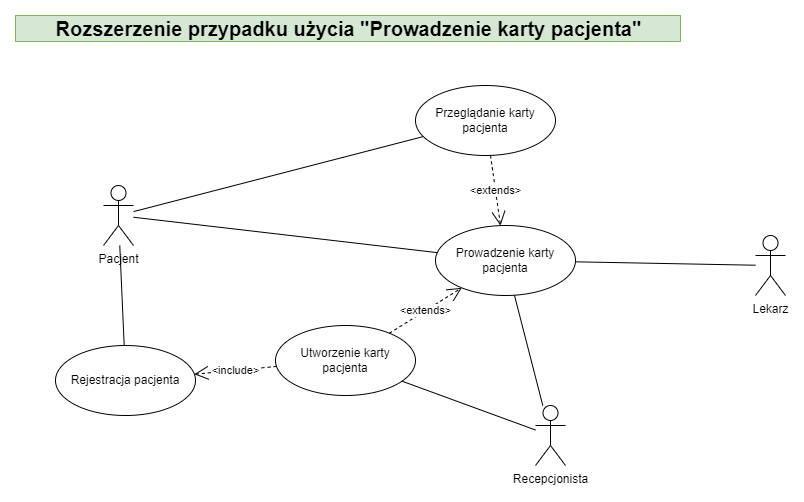

The diagram above was exported from draw.io. Its source (the exported page's mxGraphModel, read from the mxfile embedded in the PNG):
<mxGraphModel dx="-904" dy="-55" grid="1" gridSize="10" guides="1" tooltips="1" connect="1" arrows="1" fold="1" page="1" pageScale="1" pageWidth="1169" pageHeight="827" background="none" math="0" shadow="0">
  <root>
    <mxCell id="0" />
    <mxCell id="1" parent="0" />
    <mxCell id="tkc7Wj6dM1ySXM2m1oL9-257" value="Prowadzenie karty pacjenta" style="ellipse;whiteSpace=wrap;html=1;" vertex="1" parent="1">
      <mxGeometry x="2958" y="1226" width="140" height="70" as="geometry" />
    </mxCell>
    <mxCell id="tkc7Wj6dM1ySXM2m1oL9-258" value="Lekarz" style="shape=umlActor;verticalLabelPosition=bottom;verticalAlign=top;html=1;" vertex="1" parent="1">
      <mxGeometry x="3278" y="1236" width="30" height="60" as="geometry" />
    </mxCell>
    <mxCell id="tkc7Wj6dM1ySXM2m1oL9-259" value="" style="endArrow=none;html=1;rounded=0;" edge="1" parent="1" source="tkc7Wj6dM1ySXM2m1oL9-258" target="tkc7Wj6dM1ySXM2m1oL9-257">
      <mxGeometry width="50" height="50" relative="1" as="geometry">
        <mxPoint x="3218" y="974" as="sourcePoint" />
        <mxPoint x="2986" y="949" as="targetPoint" />
      </mxGeometry>
    </mxCell>
    <mxCell id="tkc7Wj6dM1ySXM2m1oL9-260" value="Utworzenie karty pacjenta" style="ellipse;whiteSpace=wrap;html=1;" vertex="1" parent="1">
      <mxGeometry x="2798" y="1326" width="140" height="70" as="geometry" />
    </mxCell>
    <mxCell id="tkc7Wj6dM1ySXM2m1oL9-261" value="Recepcjonista" style="shape=umlActor;verticalLabelPosition=bottom;verticalAlign=top;html=1;" vertex="1" parent="1">
      <mxGeometry x="3058" y="1406" width="30" height="60" as="geometry" />
    </mxCell>
    <mxCell id="tkc7Wj6dM1ySXM2m1oL9-262" value="&amp;lt;extends&amp;gt;" style="endArrow=open;endSize=12;dashed=1;html=1;rounded=0;" edge="1" parent="1" source="tkc7Wj6dM1ySXM2m1oL9-260" target="tkc7Wj6dM1ySXM2m1oL9-257">
      <mxGeometry width="160" relative="1" as="geometry">
        <mxPoint x="2978" y="1116" as="sourcePoint" />
        <mxPoint x="2961" y="826" as="targetPoint" />
      </mxGeometry>
    </mxCell>
    <mxCell id="tkc7Wj6dM1ySXM2m1oL9-263" value="" style="endArrow=none;html=1;rounded=0;" edge="1" parent="1" source="tkc7Wj6dM1ySXM2m1oL9-261" target="tkc7Wj6dM1ySXM2m1oL9-260">
      <mxGeometry width="50" height="50" relative="1" as="geometry">
        <mxPoint x="3288" y="1274" as="sourcePoint" />
        <mxPoint x="3046" y="1244" as="targetPoint" />
      </mxGeometry>
    </mxCell>
    <mxCell id="tkc7Wj6dM1ySXM2m1oL9-264" value="Przeglądanie karty pacjenta" style="ellipse;whiteSpace=wrap;html=1;" vertex="1" parent="1">
      <mxGeometry x="2938" y="1086" width="140" height="70" as="geometry" />
    </mxCell>
    <mxCell id="tkc7Wj6dM1ySXM2m1oL9-265" value="Rejestracja pacjenta" style="ellipse;whiteSpace=wrap;html=1;" vertex="1" parent="1">
      <mxGeometry x="2578" y="1346" width="140" height="70" as="geometry" />
    </mxCell>
    <mxCell id="tkc7Wj6dM1ySXM2m1oL9-269" value="Pacjent" style="shape=umlActor;verticalLabelPosition=bottom;verticalAlign=top;html=1;" vertex="1" parent="1">
      <mxGeometry x="2626" y="1186" width="30" height="60" as="geometry" />
    </mxCell>
    <mxCell id="tkc7Wj6dM1ySXM2m1oL9-270" value="" style="endArrow=none;html=1;rounded=0;" edge="1" parent="1" source="tkc7Wj6dM1ySXM2m1oL9-264" target="tkc7Wj6dM1ySXM2m1oL9-269">
      <mxGeometry width="50" height="50" relative="1" as="geometry">
        <mxPoint x="3038" y="1418" as="sourcePoint" />
        <mxPoint x="2907" y="1377" as="targetPoint" />
      </mxGeometry>
    </mxCell>
    <mxCell id="tkc7Wj6dM1ySXM2m1oL9-271" value="&amp;lt;include&amp;gt;" style="endArrow=open;endSize=12;dashed=1;html=1;rounded=0;" edge="1" parent="1" source="tkc7Wj6dM1ySXM2m1oL9-260" target="tkc7Wj6dM1ySXM2m1oL9-265">
      <mxGeometry width="160" relative="1" as="geometry">
        <mxPoint x="2909" y="1340" as="sourcePoint" />
        <mxPoint x="2967" y="1282" as="targetPoint" />
      </mxGeometry>
    </mxCell>
    <mxCell id="tkc7Wj6dM1ySXM2m1oL9-272" value="" style="endArrow=none;html=1;rounded=0;" edge="1" parent="1" source="tkc7Wj6dM1ySXM2m1oL9-265" target="tkc7Wj6dM1ySXM2m1oL9-269">
      <mxGeometry width="50" height="50" relative="1" as="geometry">
        <mxPoint x="2761" y="1211" as="sourcePoint" />
        <mxPoint x="2548" y="1244" as="targetPoint" />
      </mxGeometry>
    </mxCell>
    <mxCell id="tkc7Wj6dM1ySXM2m1oL9-273" value="&amp;lt;extends&amp;gt;" style="endArrow=open;endSize=12;dashed=1;html=1;rounded=0;" edge="1" parent="1" source="tkc7Wj6dM1ySXM2m1oL9-264" target="tkc7Wj6dM1ySXM2m1oL9-257">
      <mxGeometry width="160" relative="1" as="geometry">
        <mxPoint x="2917" y="1342" as="sourcePoint" />
        <mxPoint x="2989" y="1290" as="targetPoint" />
      </mxGeometry>
    </mxCell>
    <mxCell id="tkc7Wj6dM1ySXM2m1oL9-274" value="" style="endArrow=none;html=1;rounded=0;" edge="1" parent="1" source="tkc7Wj6dM1ySXM2m1oL9-261" target="tkc7Wj6dM1ySXM2m1oL9-257">
      <mxGeometry width="50" height="50" relative="1" as="geometry">
        <mxPoint x="3068" y="1441" as="sourcePoint" />
        <mxPoint x="2934" y="1392" as="targetPoint" />
      </mxGeometry>
    </mxCell>
    <mxCell id="tkc7Wj6dM1ySXM2m1oL9-277" value="Rozszerzenie przypadku użycia &quot;Prowadzenie karty pacjenta&quot;" style="text;align=center;fontStyle=1;verticalAlign=middle;spacingLeft=3;spacingRight=3;strokeColor=#82b366;rotatable=0;points=[[0,0.5],[1,0.5]];portConstraint=eastwest;html=1;fillColor=#d5e8d4;fontSize=20;" vertex="1" parent="1">
      <mxGeometry x="2538" y="1016" width="665" height="26" as="geometry" />
    </mxCell>
    <mxCell id="tkc7Wj6dM1ySXM2m1oL9-281" value="" style="endArrow=none;html=1;rounded=0;" edge="1" parent="1" source="tkc7Wj6dM1ySXM2m1oL9-257" target="tkc7Wj6dM1ySXM2m1oL9-269">
      <mxGeometry width="50" height="50" relative="1" as="geometry">
        <mxPoint x="2956" y="1147" as="sourcePoint" />
        <mxPoint x="2666" y="1222" as="targetPoint" />
      </mxGeometry>
    </mxCell>
  </root>
</mxGraphModel>